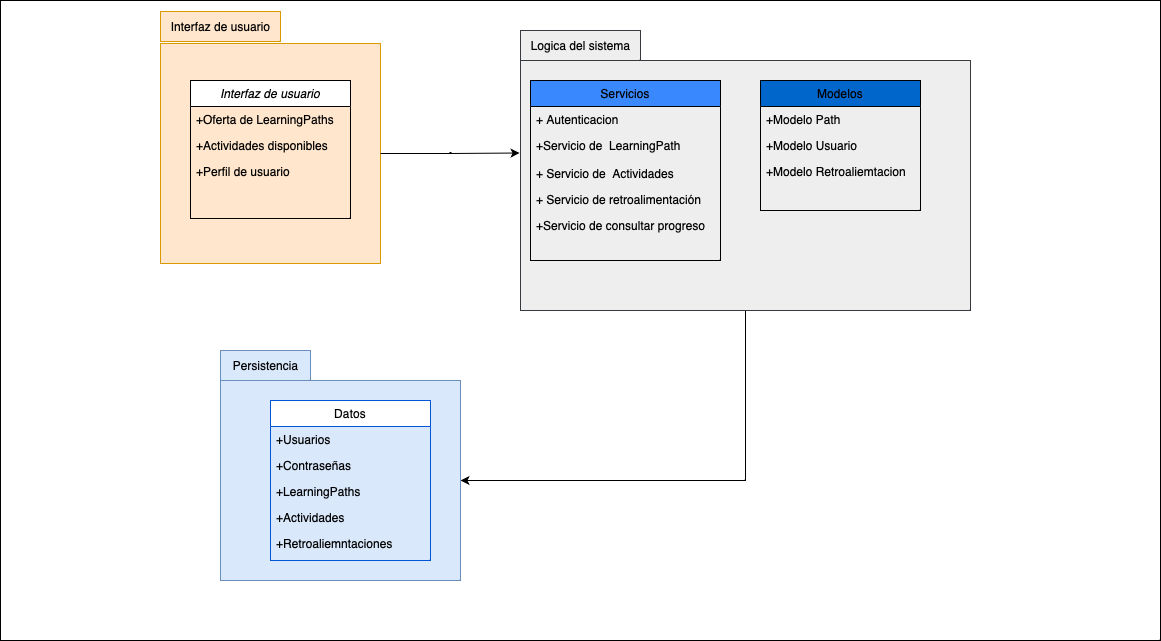

The diagram above was exported from draw.io. Its source (the exported page's mxGraphModel, read from the mxfile embedded in the PNG):
<mxGraphModel dx="940" dy="560" grid="1" gridSize="10" guides="1" tooltips="1" connect="1" arrows="1" fold="1" page="1" pageScale="1" pageWidth="827" pageHeight="1169" math="0" shadow="0">
  <root>
    <mxCell id="WIyWlLk6GJQsqaUBKTNV-0" />
    <mxCell id="WIyWlLk6GJQsqaUBKTNV-1" parent="WIyWlLk6GJQsqaUBKTNV-0" />
    <mxCell id="mgVnXMPw4grlkyragV9h-9" value="" style="rounded=0;whiteSpace=wrap;html=1;" parent="WIyWlLk6GJQsqaUBKTNV-1" vertex="1">
      <mxGeometry x="30" y="40" width="1160" height="640" as="geometry" />
    </mxCell>
    <mxCell id="mgVnXMPw4grlkyragV9h-22" style="edgeStyle=orthogonalEdgeStyle;rounded=0;orthogonalLoop=1;jettySize=auto;html=1;entryX=1;entryY=0.5;entryDx=0;entryDy=0;exitX=0.5;exitY=1;exitDx=0;exitDy=0;" parent="WIyWlLk6GJQsqaUBKTNV-1" source="mgVnXMPw4grlkyragV9h-7" target="mgVnXMPw4grlkyragV9h-1" edge="1">
      <mxGeometry relative="1" as="geometry" />
    </mxCell>
    <mxCell id="mgVnXMPw4grlkyragV9h-7" value="" style="rounded=0;whiteSpace=wrap;html=1;fillColor=#eeeeee;strokeColor=#36393d;" parent="WIyWlLk6GJQsqaUBKTNV-1" vertex="1">
      <mxGeometry x="550" y="100" width="450" height="250" as="geometry" />
    </mxCell>
    <mxCell id="mgVnXMPw4grlkyragV9h-5" value="" style="rounded=0;whiteSpace=wrap;html=1;fillColor=#ffe6cc;strokeColor=#d79b00;" parent="WIyWlLk6GJQsqaUBKTNV-1" vertex="1">
      <mxGeometry x="190" y="83" width="220" height="220" as="geometry" />
    </mxCell>
    <mxCell id="mgVnXMPw4grlkyragV9h-1" value="" style="rounded=0;whiteSpace=wrap;html=1;fillColor=#dae8fc;strokeColor=#6c8ebf;" parent="WIyWlLk6GJQsqaUBKTNV-1" vertex="1">
      <mxGeometry x="250" y="420" width="240" height="200" as="geometry" />
    </mxCell>
    <mxCell id="zkfFHV4jXpPFQw0GAbJ--0" value="Interfaz de usuario" style="swimlane;fontStyle=2;align=center;verticalAlign=top;childLayout=stackLayout;horizontal=1;startSize=26;horizontalStack=0;resizeParent=1;resizeLast=0;collapsible=1;marginBottom=0;rounded=0;shadow=0;strokeWidth=1;" parent="WIyWlLk6GJQsqaUBKTNV-1" vertex="1">
      <mxGeometry x="220" y="120" width="160" height="138" as="geometry">
        <mxRectangle x="230" y="140" width="160" height="26" as="alternateBounds" />
      </mxGeometry>
    </mxCell>
    <mxCell id="zkfFHV4jXpPFQw0GAbJ--1" value="+Oferta de LearningPaths" style="text;align=left;verticalAlign=top;spacingLeft=4;spacingRight=4;overflow=hidden;rotatable=0;points=[[0,0.5],[1,0.5]];portConstraint=eastwest;" parent="zkfFHV4jXpPFQw0GAbJ--0" vertex="1">
      <mxGeometry y="26" width="160" height="26" as="geometry" />
    </mxCell>
    <mxCell id="zkfFHV4jXpPFQw0GAbJ--2" value="+Actividades disponibles " style="text;align=left;verticalAlign=top;spacingLeft=4;spacingRight=4;overflow=hidden;rotatable=0;points=[[0,0.5],[1,0.5]];portConstraint=eastwest;rounded=0;shadow=0;html=0;" parent="zkfFHV4jXpPFQw0GAbJ--0" vertex="1">
      <mxGeometry y="52" width="160" height="26" as="geometry" />
    </mxCell>
    <mxCell id="mgVnXMPw4grlkyragV9h-0" value="+Perfil de usuario" style="text;align=left;verticalAlign=top;spacingLeft=4;spacingRight=4;overflow=hidden;rotatable=0;points=[[0,0.5],[1,0.5]];portConstraint=eastwest;rounded=0;shadow=0;html=0;" parent="zkfFHV4jXpPFQw0GAbJ--0" vertex="1">
      <mxGeometry y="78" width="160" height="26" as="geometry" />
    </mxCell>
    <mxCell id="zkfFHV4jXpPFQw0GAbJ--6" value="Datos" style="swimlane;fontStyle=0;align=center;verticalAlign=top;childLayout=stackLayout;horizontal=1;startSize=26;horizontalStack=0;resizeParent=1;resizeLast=0;collapsible=1;marginBottom=0;rounded=0;shadow=0;strokeWidth=1;strokeColor=#0056d6;" parent="WIyWlLk6GJQsqaUBKTNV-1" vertex="1">
      <mxGeometry x="300" y="440" width="160" height="160" as="geometry">
        <mxRectangle x="300" y="460" width="160" height="26" as="alternateBounds" />
      </mxGeometry>
    </mxCell>
    <mxCell id="zkfFHV4jXpPFQw0GAbJ--7" value="+Usuarios" style="text;align=left;verticalAlign=top;spacingLeft=4;spacingRight=4;overflow=hidden;rotatable=0;points=[[0,0.5],[1,0.5]];portConstraint=eastwest;" parent="zkfFHV4jXpPFQw0GAbJ--6" vertex="1">
      <mxGeometry y="26" width="160" height="26" as="geometry" />
    </mxCell>
    <mxCell id="zkfFHV4jXpPFQw0GAbJ--8" value="+Contraseñas" style="text;align=left;verticalAlign=top;spacingLeft=4;spacingRight=4;overflow=hidden;rotatable=0;points=[[0,0.5],[1,0.5]];portConstraint=eastwest;rounded=0;shadow=0;html=0;" parent="zkfFHV4jXpPFQw0GAbJ--6" vertex="1">
      <mxGeometry y="52" width="160" height="26" as="geometry" />
    </mxCell>
    <mxCell id="zkfFHV4jXpPFQw0GAbJ--11" value="+LearningPaths" style="text;align=left;verticalAlign=top;spacingLeft=4;spacingRight=4;overflow=hidden;rotatable=0;points=[[0,0.5],[1,0.5]];portConstraint=eastwest;" parent="zkfFHV4jXpPFQw0GAbJ--6" vertex="1">
      <mxGeometry y="78" width="160" height="26" as="geometry" />
    </mxCell>
    <mxCell id="mgVnXMPw4grlkyragV9h-11" value="+Actividades" style="text;align=left;verticalAlign=top;spacingLeft=4;spacingRight=4;overflow=hidden;rotatable=0;points=[[0,0.5],[1,0.5]];portConstraint=eastwest;" parent="zkfFHV4jXpPFQw0GAbJ--6" vertex="1">
      <mxGeometry y="104" width="160" height="26" as="geometry" />
    </mxCell>
    <mxCell id="zkfFHV4jXpPFQw0GAbJ--17" value="Servicios&#10;" style="swimlane;fontStyle=0;align=center;verticalAlign=top;childLayout=stackLayout;horizontal=1;startSize=26;horizontalStack=0;resizeParent=1;resizeLast=0;collapsible=1;marginBottom=0;rounded=0;shadow=0;strokeWidth=1;fillColor=#3a88fe;" parent="WIyWlLk6GJQsqaUBKTNV-1" vertex="1">
      <mxGeometry x="560" y="120" width="190" height="180" as="geometry">
        <mxRectangle x="550" y="140" width="160" height="26" as="alternateBounds" />
      </mxGeometry>
    </mxCell>
    <mxCell id="zkfFHV4jXpPFQw0GAbJ--18" value="+ Autenticacion" style="text;align=left;verticalAlign=top;spacingLeft=4;spacingRight=4;overflow=hidden;rotatable=0;points=[[0,0.5],[1,0.5]];portConstraint=eastwest;" parent="zkfFHV4jXpPFQw0GAbJ--17" vertex="1">
      <mxGeometry y="26" width="190" height="26" as="geometry" />
    </mxCell>
    <mxCell id="zkfFHV4jXpPFQw0GAbJ--20" value="+Servicio de  LearningPath" style="text;align=left;verticalAlign=top;spacingLeft=4;spacingRight=4;overflow=hidden;rotatable=0;points=[[0,0.5],[1,0.5]];portConstraint=eastwest;rounded=0;shadow=0;html=0;" parent="zkfFHV4jXpPFQw0GAbJ--17" vertex="1">
      <mxGeometry y="52" width="190" height="28" as="geometry" />
    </mxCell>
    <mxCell id="zkfFHV4jXpPFQw0GAbJ--21" value="+ Servicio de  Actividades " style="text;align=left;verticalAlign=top;spacingLeft=4;spacingRight=4;overflow=hidden;rotatable=0;points=[[0,0.5],[1,0.5]];portConstraint=eastwest;rounded=0;shadow=0;html=0;" parent="zkfFHV4jXpPFQw0GAbJ--17" vertex="1">
      <mxGeometry y="80" width="190" height="26" as="geometry" />
    </mxCell>
    <mxCell id="zkfFHV4jXpPFQw0GAbJ--22" value="+ Servicio de retroalimentación" style="text;align=left;verticalAlign=top;spacingLeft=4;spacingRight=4;overflow=hidden;rotatable=0;points=[[0,0.5],[1,0.5]];portConstraint=eastwest;rounded=0;shadow=0;html=0;" parent="zkfFHV4jXpPFQw0GAbJ--17" vertex="1">
      <mxGeometry y="106" width="190" height="26" as="geometry" />
    </mxCell>
    <mxCell id="zkfFHV4jXpPFQw0GAbJ--24" value="+Servicio de consultar progreso" style="text;align=left;verticalAlign=top;spacingLeft=4;spacingRight=4;overflow=hidden;rotatable=0;points=[[0,0.5],[1,0.5]];portConstraint=eastwest;" parent="zkfFHV4jXpPFQw0GAbJ--17" vertex="1">
      <mxGeometry y="132" width="190" height="26" as="geometry" />
    </mxCell>
    <mxCell id="mgVnXMPw4grlkyragV9h-4" value="Persistencia" style="text;html=1;align=center;verticalAlign=middle;resizable=0;points=[];autosize=1;strokeColor=#6c8ebf;fillColor=#dae8fc;" parent="WIyWlLk6GJQsqaUBKTNV-1" vertex="1">
      <mxGeometry x="250" y="390" width="90" height="30" as="geometry" />
    </mxCell>
    <mxCell id="mgVnXMPw4grlkyragV9h-6" value="Interfaz de usuario" style="text;html=1;align=center;verticalAlign=middle;resizable=0;points=[];autosize=1;strokeColor=#d79b00;fillColor=#ffe6cc;" parent="WIyWlLk6GJQsqaUBKTNV-1" vertex="1">
      <mxGeometry x="190" y="51" width="120" height="30" as="geometry" />
    </mxCell>
    <mxCell id="mgVnXMPw4grlkyragV9h-8" value="Logica del sistema" style="text;html=1;align=center;verticalAlign=middle;resizable=0;points=[];autosize=1;strokeColor=#36393d;fillColor=#eeeeee;" parent="WIyWlLk6GJQsqaUBKTNV-1" vertex="1">
      <mxGeometry x="550" y="70" width="120" height="30" as="geometry" />
    </mxCell>
    <mxCell id="mgVnXMPw4grlkyragV9h-10" value="+Retroaliemntaciones" style="text;align=left;verticalAlign=top;spacingLeft=4;spacingRight=4;overflow=hidden;rotatable=0;points=[[0,0.5],[1,0.5]];portConstraint=eastwest;" parent="WIyWlLk6GJQsqaUBKTNV-1" vertex="1">
      <mxGeometry x="300" y="570" width="160" height="26" as="geometry" />
    </mxCell>
    <mxCell id="mgVnXMPw4grlkyragV9h-12" value="Modelos" style="swimlane;fontStyle=0;align=center;verticalAlign=top;childLayout=stackLayout;horizontal=1;startSize=26;horizontalStack=0;resizeParent=1;resizeLast=0;collapsible=1;marginBottom=0;rounded=0;shadow=0;strokeWidth=1;fillColor=#0066CC;" parent="WIyWlLk6GJQsqaUBKTNV-1" vertex="1">
      <mxGeometry x="790" y="120" width="160" height="130" as="geometry">
        <mxRectangle x="550" y="140" width="160" height="26" as="alternateBounds" />
      </mxGeometry>
    </mxCell>
    <mxCell id="mgVnXMPw4grlkyragV9h-13" value="+Modelo Path" style="text;align=left;verticalAlign=top;spacingLeft=4;spacingRight=4;overflow=hidden;rotatable=0;points=[[0,0.5],[1,0.5]];portConstraint=eastwest;" parent="mgVnXMPw4grlkyragV9h-12" vertex="1">
      <mxGeometry y="26" width="160" height="26" as="geometry" />
    </mxCell>
    <mxCell id="mgVnXMPw4grlkyragV9h-15" value="+Modelo Usuario" style="text;align=left;verticalAlign=top;spacingLeft=4;spacingRight=4;overflow=hidden;rotatable=0;points=[[0,0.5],[1,0.5]];portConstraint=eastwest;rounded=0;shadow=0;html=0;" parent="mgVnXMPw4grlkyragV9h-12" vertex="1">
      <mxGeometry y="52" width="160" height="26" as="geometry" />
    </mxCell>
    <mxCell id="mgVnXMPw4grlkyragV9h-16" value="+Modelo Retroaliemtacion" style="text;align=left;verticalAlign=top;spacingLeft=4;spacingRight=4;overflow=hidden;rotatable=0;points=[[0,0.5],[1,0.5]];portConstraint=eastwest;rounded=0;shadow=0;html=0;" parent="mgVnXMPw4grlkyragV9h-12" vertex="1">
      <mxGeometry y="78" width="160" height="26" as="geometry" />
    </mxCell>
    <mxCell id="mgVnXMPw4grlkyragV9h-21" style="edgeStyle=orthogonalEdgeStyle;rounded=0;orthogonalLoop=1;jettySize=auto;html=1;exitX=1;exitY=0.5;exitDx=0;exitDy=0;entryX=-0.002;entryY=0.37;entryDx=0;entryDy=0;entryPerimeter=0;" parent="WIyWlLk6GJQsqaUBKTNV-1" source="mgVnXMPw4grlkyragV9h-5" target="mgVnXMPw4grlkyragV9h-7" edge="1">
      <mxGeometry relative="1" as="geometry" />
    </mxCell>
  </root>
</mxGraphModel>